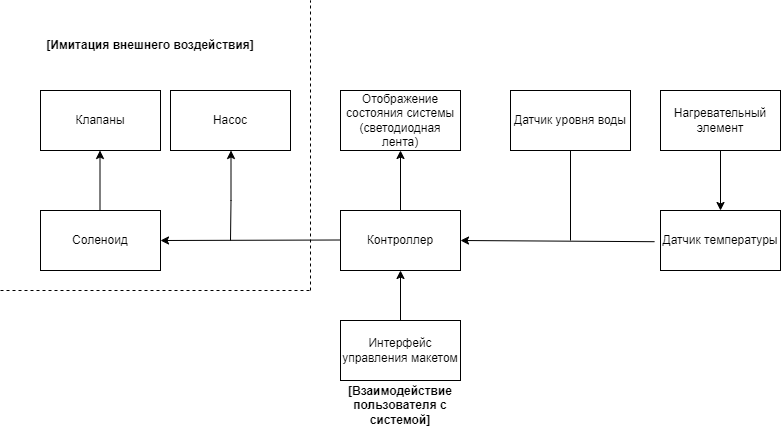

The diagram above was exported from draw.io. Its source (the exported page's mxGraphModel, read from the mxfile embedded in the PNG):
<mxGraphModel dx="1242" dy="625" grid="1" gridSize="10" guides="1" tooltips="1" connect="1" arrows="1" fold="1" page="1" pageScale="1" pageWidth="827" pageHeight="583" math="0" shadow="0">
  <root>
    <mxCell id="0" />
    <mxCell id="1" parent="0" />
    <mxCell id="knlNwIp2MkCIJ--0yAp5-18" value="" style="edgeStyle=orthogonalEdgeStyle;rounded=0;orthogonalLoop=1;jettySize=auto;html=1;" parent="1" source="knlNwIp2MkCIJ--0yAp5-1" target="knlNwIp2MkCIJ--0yAp5-17" edge="1">
      <mxGeometry relative="1" as="geometry" />
    </mxCell>
    <mxCell id="knlNwIp2MkCIJ--0yAp5-1" value="Контроллер" style="rounded=0;whiteSpace=wrap;html=1;" parent="1" vertex="1">
      <mxGeometry x="340" y="210" width="120" height="60" as="geometry" />
    </mxCell>
    <mxCell id="knlNwIp2MkCIJ--0yAp5-2" value="" style="endArrow=classic;html=1;rounded=0;entryX=1;entryY=0.5;entryDx=0;entryDy=0;" parent="1" target="knlNwIp2MkCIJ--0yAp5-3" edge="1">
      <mxGeometry width="50" height="50" relative="1" as="geometry">
        <mxPoint x="340" y="239.5" as="sourcePoint" />
        <mxPoint x="200" y="240" as="targetPoint" />
      </mxGeometry>
    </mxCell>
    <mxCell id="knlNwIp2MkCIJ--0yAp5-3" value="Соленоид" style="rounded=0;whiteSpace=wrap;html=1;" parent="1" vertex="1">
      <mxGeometry x="40" y="210" width="120" height="60" as="geometry" />
    </mxCell>
    <mxCell id="knlNwIp2MkCIJ--0yAp5-4" value="" style="endArrow=classic;html=1;rounded=0;" parent="1" edge="1">
      <mxGeometry width="50" height="50" relative="1" as="geometry">
        <mxPoint x="99.5" y="210" as="sourcePoint" />
        <mxPoint x="99.5" y="150" as="targetPoint" />
      </mxGeometry>
    </mxCell>
    <mxCell id="knlNwIp2MkCIJ--0yAp5-5" value="Клапаны" style="rounded=0;whiteSpace=wrap;html=1;" parent="1" vertex="1">
      <mxGeometry x="40" y="90" width="120" height="60" as="geometry" />
    </mxCell>
    <mxCell id="knlNwIp2MkCIJ--0yAp5-6" value="" style="endArrow=classic;html=1;rounded=0;entryX=0.5;entryY=1;entryDx=0;entryDy=0;" parent="1" edge="1">
      <mxGeometry width="50" height="50" relative="1" as="geometry">
        <mxPoint x="230" y="240" as="sourcePoint" />
        <mxPoint x="230.5" y="150" as="targetPoint" />
        <Array as="points">
          <mxPoint x="230.5" y="200" />
        </Array>
      </mxGeometry>
    </mxCell>
    <mxCell id="knlNwIp2MkCIJ--0yAp5-7" value="Насос" style="rounded=0;whiteSpace=wrap;html=1;" parent="1" vertex="1">
      <mxGeometry x="170" y="90" width="120" height="60" as="geometry" />
    </mxCell>
    <mxCell id="knlNwIp2MkCIJ--0yAp5-9" value="" style="endArrow=none;dashed=1;html=1;rounded=0;" parent="1" edge="1">
      <mxGeometry width="50" height="50" relative="1" as="geometry">
        <mxPoint x="310" y="290" as="sourcePoint" />
        <mxPoint x="310" as="targetPoint" />
      </mxGeometry>
    </mxCell>
    <mxCell id="knlNwIp2MkCIJ--0yAp5-10" value="" style="endArrow=none;dashed=1;html=1;rounded=0;" parent="1" edge="1">
      <mxGeometry width="50" height="50" relative="1" as="geometry">
        <mxPoint y="290" as="sourcePoint" />
        <mxPoint x="310" y="290" as="targetPoint" />
      </mxGeometry>
    </mxCell>
    <mxCell id="knlNwIp2MkCIJ--0yAp5-11" value="&lt;b&gt;[Имитация внешнего воздействия]&lt;/b&gt;" style="text;html=1;align=center;verticalAlign=middle;whiteSpace=wrap;rounded=0;" parent="1" vertex="1">
      <mxGeometry x="40" y="30" width="220" height="30" as="geometry" />
    </mxCell>
    <mxCell id="knlNwIp2MkCIJ--0yAp5-14" value="Интерфейс управления макетом" style="rounded=0;whiteSpace=wrap;html=1;" parent="1" vertex="1">
      <mxGeometry x="340" y="320" width="120" height="60" as="geometry" />
    </mxCell>
    <mxCell id="knlNwIp2MkCIJ--0yAp5-15" value="" style="endArrow=classic;html=1;rounded=0;entryX=0.5;entryY=1;entryDx=0;entryDy=0;exitX=0.5;exitY=0;exitDx=0;exitDy=0;" parent="1" source="knlNwIp2MkCIJ--0yAp5-14" target="knlNwIp2MkCIJ--0yAp5-1" edge="1">
      <mxGeometry width="50" height="50" relative="1" as="geometry">
        <mxPoint x="360" y="330" as="sourcePoint" />
        <mxPoint x="410" y="280" as="targetPoint" />
      </mxGeometry>
    </mxCell>
    <mxCell id="knlNwIp2MkCIJ--0yAp5-16" value="&lt;b&gt;[Взаимодействие пользователя с системой]&lt;/b&gt;" style="text;html=1;align=center;verticalAlign=middle;whiteSpace=wrap;rounded=0;" parent="1" vertex="1">
      <mxGeometry x="335" y="390" width="130" height="30" as="geometry" />
    </mxCell>
    <mxCell id="knlNwIp2MkCIJ--0yAp5-17" value="Отображение состояния системы (светодиодная лента)" style="whiteSpace=wrap;html=1;rounded=0;" parent="1" vertex="1">
      <mxGeometry x="340" y="90" width="120" height="60" as="geometry" />
    </mxCell>
    <mxCell id="knlNwIp2MkCIJ--0yAp5-19" value="Нагревательный элемент" style="rounded=0;whiteSpace=wrap;html=1;" parent="1" vertex="1">
      <mxGeometry x="660" y="90" width="120" height="60" as="geometry" />
    </mxCell>
    <mxCell id="knlNwIp2MkCIJ--0yAp5-20" value="Датчик температуры" style="rounded=0;whiteSpace=wrap;html=1;" parent="1" vertex="1">
      <mxGeometry x="660" y="210" width="120" height="60" as="geometry" />
    </mxCell>
    <mxCell id="knlNwIp2MkCIJ--0yAp5-21" value="" style="endArrow=classic;html=1;rounded=0;exitX=0.5;exitY=1;exitDx=0;exitDy=0;entryX=0.5;entryY=0;entryDx=0;entryDy=0;" parent="1" source="knlNwIp2MkCIJ--0yAp5-19" target="knlNwIp2MkCIJ--0yAp5-20" edge="1">
      <mxGeometry width="50" height="50" relative="1" as="geometry">
        <mxPoint x="620" y="250" as="sourcePoint" />
        <mxPoint x="670" y="200" as="targetPoint" />
      </mxGeometry>
    </mxCell>
    <mxCell id="knlNwIp2MkCIJ--0yAp5-22" value="Датчик уровня воды" style="rounded=0;whiteSpace=wrap;html=1;" parent="1" vertex="1">
      <mxGeometry x="510" y="90" width="120" height="60" as="geometry" />
    </mxCell>
    <mxCell id="knlNwIp2MkCIJ--0yAp5-23" value="" style="endArrow=classic;html=1;rounded=0;exitX=-0.05;exitY=0.52;exitDx=0;exitDy=0;exitPerimeter=0;" parent="1" source="knlNwIp2MkCIJ--0yAp5-20" edge="1">
      <mxGeometry width="50" height="50" relative="1" as="geometry">
        <mxPoint x="410" y="290" as="sourcePoint" />
        <mxPoint x="460" y="240" as="targetPoint" />
      </mxGeometry>
    </mxCell>
    <mxCell id="knlNwIp2MkCIJ--0yAp5-25" value="" style="endArrow=none;html=1;rounded=0;" parent="1" edge="1">
      <mxGeometry width="50" height="50" relative="1" as="geometry">
        <mxPoint x="570" y="240" as="sourcePoint" />
        <mxPoint x="570" y="150" as="targetPoint" />
      </mxGeometry>
    </mxCell>
  </root>
</mxGraphModel>